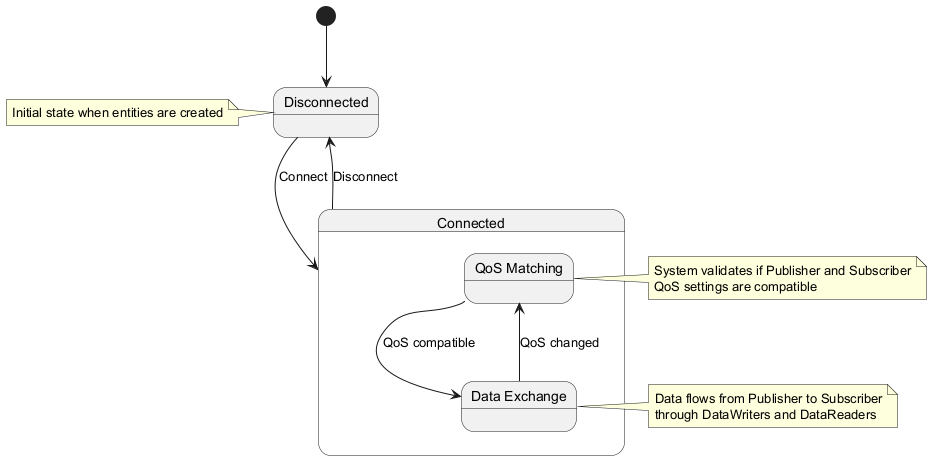

The diagram above was rendered by PlantUML. Its source (embedded in the PNG):
@startuml
[*] --> Disconnected

state Disconnected {
}

state Connected {
  state "QoS Matching" as QoSM
  state "Data Exchange" as DE
  
  QoSM --> DE : QoS compatible
  DE --> QoSM : QoS changed
}

Disconnected --> Connected : Connect
Connected --> Disconnected : Disconnect

note left of Disconnected
  Initial state when entities are created
endnote

note right of QoSM
  System validates if Publisher and Subscriber
  QoS settings are compatible
endnote

note right of DE
  Data flows from Publisher to Subscriber
  through DataWriters and DataReaders
endnote
@enduml